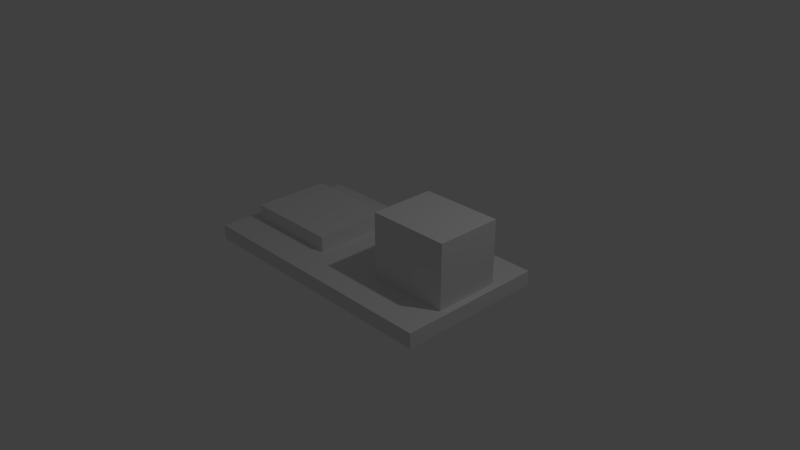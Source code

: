 # Source: Tracking_IMU.blend  (saved by Blender 2.76.0; exported with 4.5.12 LTS)
import bpy
from mathutils import Matrix  # noqa: F401  (used for matrix-valued properties, if any)

bpy.ops.wm.read_factory_settings(use_empty=True)
scene = bpy.context.scene
scene.name = 'Scene'

# ---- collections
col_collection_1 = bpy.data.collections.new('Collection 1'); scene.collection.children.link(col_collection_1)

# ---- materials (node trees are filled in below, after node groups)
mat_material = bpy.data.materials.new('Material')
mat_material.alpha_threshold = 0.0
mat_material.use_transparent_shadow = False
mat_material.roughness = 0.5
mat_material.line_color = (0.0, 0.0, 0.0, 1.0)

# ---- material node trees

# ---- world
world_world = bpy.data.worlds.new('World'); scene.world = world_world
world_world.color = (0.05088, 0.05088, 0.05088)
world_world.use_sun_shadow = False
world_world.sun_shadow_jitter_overblur = 0.0
world_world.cycles.sampling_method = 'MANUAL'
world_world.cycles.sample_map_resolution = 256

# ---- cameras
cam_camera = bpy.data.cameras.new('Camera')
cam_camera.clip_end = 100.0
cam_camera.lens = 35.0
cam_camera.sensor_width = 32.0
cam_camera.sensor_height = 18.0
cam_camera.ortho_scale = 7.314
cam_camera.dof.focus_distance = 0.0
cam_camera.dof.aperture_fstop = 128.0

# ---- lights
light_lamp = bpy.data.lights.new('Lamp', 'POINT')
light_lamp.transmission_factor = 0.0
light_lamp.cutoff_distance = 30.0
light_lamp.energy = 100.0
light_lamp.shadow_buffer_clip_start = 1.001
light_lamp.shadow_soft_size = 0.1
light_lamp.shadow_maximum_resolution = 0.006
light_lamp.use_absolute_resolution = True
light_lamp.cycles.use_multiple_importance_sampling = False

# ---- meshes
me_cube = bpy.data.meshes.new('Cube')
me_cube.from_pydata([(1.0, 1.0, -1.0), (1.0, -1.0, -1.0), (-1.0, -1.0, -1.0), (-1.0, 1.0, -1.0), (1.0, 1.0, 1.0), (1.0, -1.0, 1.0), (-1.0, -1.0, 1.0), (-1.0, 1.0, 1.0)], [], [(0, 1, 2, 3), (4, 7, 6, 5), (0, 4, 5, 1), (1, 5, 6, 2), (2, 6, 7, 3), (4, 0, 3, 7)])
me_cube.materials.append(mat_material)
me_cube.use_remesh_preserve_volume = False
me_cube.use_remesh_preserve_attributes = False
me_cube.use_mirror_vertex_groups = False
me_cube.update()
me_cube_002 = bpy.data.meshes.new('Cube.002')
me_cube_002.from_pydata([(-1.476, -1.0, -1.0), (-1.476, -1.0, 1.0), (-1.476, 1.0, -1.0), (-1.476, 1.0, 1.0), (1.0, -1.0, -1.0), (1.0, -1.0, 1.0), (1.0, 1.0, -1.0), (1.0, 1.0, 1.0)], [], [(0, 1, 3, 2), (2, 3, 7, 6), (6, 7, 5, 4), (4, 5, 1, 0), (2, 6, 4, 0), (7, 3, 1, 5)])
me_cube_002.use_remesh_preserve_volume = False
me_cube_002.use_remesh_preserve_attributes = False
me_cube_002.use_mirror_vertex_groups = False
me_cube_002.update()
me_cube_001 = bpy.data.meshes.new('Cube.001')
me_cube_001.from_pydata([(-1.0, -1.0, -1.0), (-1.0, -1.0, 1.0), (-1.0, 1.0, -1.0), (-1.0, 1.0, 1.0), (1.459, -1.0, -1.0), (1.459, -1.0, 1.0), (1.459, 1.0, -1.0), (1.459, 1.0, 1.0)], [], [(0, 1, 3, 2), (2, 3, 7, 6), (6, 7, 5, 4), (4, 5, 1, 0), (2, 6, 4, 0), (7, 3, 1, 5)])
me_cube_001.use_remesh_preserve_volume = False
me_cube_001.use_remesh_preserve_attributes = False
me_cube_001.use_mirror_vertex_groups = False
me_cube_001.update()

# ---- objects
ob_cube = bpy.data.objects.new('Cube', me_cube)
ob_cube_002 = bpy.data.objects.new('Cube.002', me_cube_002)
ob_cube_001 = bpy.data.objects.new('Cube.001', me_cube_001)
ob_lamp = bpy.data.objects.new('Lamp', light_lamp)
ob_camera = bpy.data.objects.new('Camera', cam_camera)

# ---- transforms, parenting, visibility, modifiers, constraints
ob_cube.location = (0.0, 0.0, 0.0)
ob_cube.scale = (1.8, 1.0, 0.1)
ob_cube.lock_rotations_4d = False
ob_cube.empty_display_type = 'ARROWS'
ob_cube.lineart.crease_threshold = 0.0
ob_cube_002.parent = ob_cube
ob_cube_002.matrix_parent_inverse = Matrix(((0.5556, 0.0, 0.0, 0.0), (0.0, 1.0, 0.0, 0.0), (0.0, 0.0, 10.0, 0.0), (0.0, 0.0, 0.0, 1.0)))
ob_cube_002.location = (-0.8382, 0.0139, 0.1939)
ob_cube_002.scale = (0.5334, 0.5334, 0.1122)
ob_cube_002.lineart.crease_threshold = 0.0
ob_cube_001.parent = ob_cube
ob_cube_001.matrix_parent_inverse = Matrix(((0.5556, 0.0, 0.0, 0.0), (0.0, 1.0, 0.0, 0.0), (0.0, 0.0, 10.0, 0.0), (0.0, 0.0, 0.0, 1.0)))
ob_cube_001.location = (1.062, -0.0018, 0.5127)
ob_cube_001.scale = (0.4418, 0.4418, 0.4418)
ob_cube_001.lineart.crease_threshold = 0.0
ob_lamp.location = (4.076, 1.005, 5.904)
ob_lamp.rotation_euler = (0.6503, 0.05522, 1.866)
ob_lamp.lock_rotations_4d = False
ob_lamp.empty_display_type = 'ARROWS'
ob_lamp.color = (0.0, 0.0, 0.0, 0.0)
ob_lamp.lineart.crease_threshold = 0.0
ob_camera.location = (7.481, -6.508, 5.344)
ob_camera.rotation_euler = (1.109, 0.0, 0.8149)
ob_camera.lock_rotations_4d = False
ob_camera.empty_display_type = 'ARROWS'
ob_camera.color = (0.0, 0.0, 0.0, 0.0)
ob_camera.display_type = 'WIRE'
ob_camera.lineart.crease_threshold = 0.0

# ---- collection membership
col_collection_1.objects.link(ob_cube)
col_collection_1.objects.link(ob_cube_002)
col_collection_1.objects.link(ob_cube_001)
col_collection_1.objects.link(ob_lamp)
col_collection_1.objects.link(ob_camera)

# ---- scene / render settings (as saved in the file)
scene.camera = ob_camera
scene.frame_start = 1; scene.frame_end = 250; scene.frame_set(1)
scene.render.engine = 'BLENDER_EEVEE_NEXT'
scene.render.resolution_percentage = 50
scene.render.dither_intensity = 0.0
scene.cycles.use_denoising = False
scene.cycles.samples = 10
scene.cycles.sampling_pattern = 'TABULATED_SOBOL'
scene.cycles.light_sampling_threshold = 0.0
scene.cycles.use_adaptive_sampling = False
scene.cycles.use_light_tree = False
scene.cycles.blur_glossy = 0.0
scene.cycles.pixel_filter_type = 'GAUSSIAN'
scene.cycles.sample_clamp_indirect = 0.0
scene.view_settings.view_transform = 'Standard'
bpy.context.view_layer.update()
